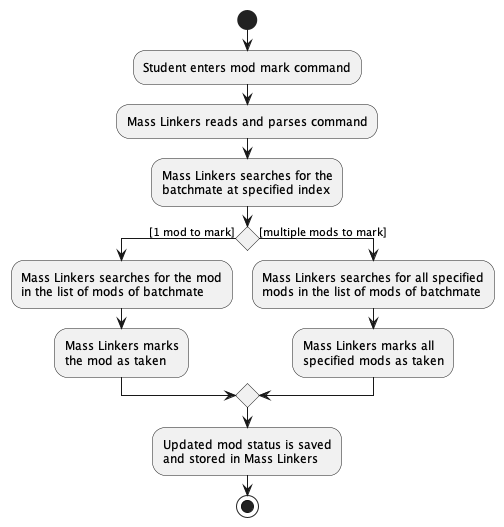

The diagram above was rendered by PlantUML. Its source (embedded in the PNG):
@startuml
'https://plantuml.com/activity-diagram-beta

start
:Student enters mod mark command;
:Mass Linkers reads and parses command;
:Mass Linkers searches for the
batchmate at specified index;
if () then ([1 mod to mark])
    :Mass Linkers searches for the mod
    in the list of mods of batchmate;
    :Mass Linkers marks
    the mod as taken;
else ([multiple mods to mark])
    :Mass Linkers searches for all specified
    mods in the list of mods of batchmate;
    :Mass Linkers marks all
    specified mods as taken;
endif
:Updated mod status is saved
and stored in Mass Linkers;
stop

@enduml